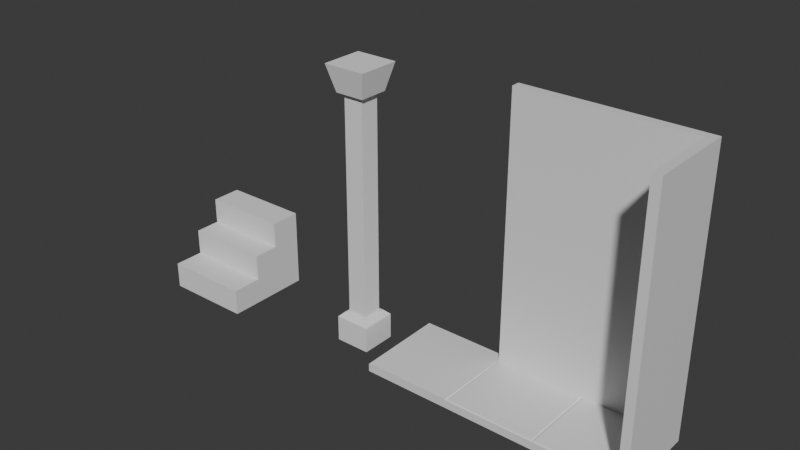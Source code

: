 # Source: blocks.blend  (saved by Blender 4.2.66; exported with 4.5.12 LTS)
import bpy
from mathutils import Matrix  # noqa: F401  (used for matrix-valued properties, if any)

bpy.ops.wm.read_factory_settings(use_empty=True)
scene = bpy.context.scene
scene.name = 'Scene'

# ---- collections
col_collection = bpy.data.collections.new('Collection'); scene.collection.children.link(col_collection)

# ---- materials (node trees are filled in below, after node groups)
mat_material = bpy.data.materials.new('Material')
mat_material.alpha_threshold = 0.0
mat_material.use_transparent_shadow = False
mat_material.roughness = 0.5
mat_material.line_color = (0.0, 0.0, 0.0, 1.0)

# ---- material node trees
mat_material.use_nodes = True; mat_material.node_tree.nodes.clear()
_N = mat_material.node_tree.nodes; _L = mat_material.node_tree.links
n0 = _N.new('ShaderNodeOutputMaterial'); n0.name = 'Material Output'; n0.location = (300, 300)
n1 = _N.new('ShaderNodeBsdfPrincipled'); n1.name = 'Principled BSDF'; n1.location = (10, 300)
n1.inputs[3].default_value = 1.45
_L.new(n1.outputs[0], n0.inputs[0])
n0.is_active_output = True

# ---- world
world_world = bpy.data.worlds.new('World'); scene.world = world_world
world_world.use_nodes = True; world_world.node_tree.nodes.clear()
_N = world_world.node_tree.nodes; _L = world_world.node_tree.links
n0 = _N.new('ShaderNodeOutputWorld'); n0.name = 'World Output'; n0.location = (300, 300)
n1 = _N.new('ShaderNodeBackground'); n1.name = 'Background'; n1.location = (10, 300)
n1.inputs[0].default_value = (0.05088, 0.05088, 0.05088, 1.0)
_L.new(n1.outputs[0], n0.inputs[0])
n0.is_active_output = True
world_world.color = (0.05088, 0.05088, 0.05088)
world_world.sun_shadow_jitter_overblur = 0.0

# ---- meshes
me_cube = bpy.data.meshes.new('Cube')
me_cube.from_pydata([(0.5, 0.5, 0.05), (0.5, 0.5, -0.05), (0.4862, -0.5, 0.05), (0.5, -0.5, -0.05), (-0.5, 0.5, 0.05), (-0.5, 0.5, -0.05), (-0.4862, -0.5, 0.05), (-0.5, -0.5, -0.05), (0.5, 0.5, 0.03826), (-0.5, -0.5, 0.03826), (0.5, -0.5, 0.03826), (-0.5, 0.5, 0.03826)], [], [(0, 4, 6, 2), (10, 2, 6, 9), (9, 6, 4, 11), (5, 1, 3, 7), (8, 0, 2, 10), (11, 4, 0, 8), (5, 11, 8, 1), (1, 8, 10, 3), (7, 9, 11, 5), (3, 10, 9, 7)])
_uv = me_cube.uv_layers.new(name='UVMap')
_uv.uv.foreach_set('vector', [0.625, 0.5, 0.875, 0.5, 0.875, 0.75, 0.625, 0.75, 0.555, 0.75, 0.625, 0.75, 0.625, 1.0, 0.555, 1.0, 0.555, 0.0, 0.625, 0.0, 0.625, 0.25, 0.555, 0.25, 0.125, 0.5, 0.375, 0.5, 0.375, 0.75, 0.125, 0.75, 0.555, 0.5, 0.625, 0.5, 0.625, 0.75, 0.555, 0.75, 0.555, 0.25, 0.625, 0.25, 0.625, 0.5, 0.555, 0.5, 0.375, 0.25, 0.555, 0.25, 0.555, 0.5, 0.375, 0.5, 0.375, 0.5, 0.555, 0.5, 0.555, 0.75, 0.375, 0.75, 0.375, 0.0, 0.555, 0.0, 0.555, 0.25, 0.375, 0.25, 0.375, 0.75, 0.555, 0.75, 0.555, 1.0, 0.375, 1.0])
me_cube.materials.append(mat_material)
me_cube.use_mirror_vertex_groups = False
me_cube.update()
me_cube_001 = bpy.data.meshes.new('Cube.001')
me_cube_001.from_pydata([(0.5, 0.5, 0.05), (0.5, 0.5, -0.05), (-0.5, 0.5, 0.05), (-0.5, 0.5, -0.05), (-0.5, 0.4, -0.05), (0.4848, 0.3848, 0.05), (-0.4848, 0.3848, 0.05), (0.5, 0.4, -0.05), (0.5, 0.5, 3.05), (-0.5, 0.5, 3.05), (0.5, 0.4, 3.05), (-0.5, 0.4, 3.05), (0.5, -0.5, -0.05), (-0.4848, -0.4848, 0.05), (0.4848, -0.4848, 0.05), (-0.5, -0.5, -0.05), (0.5, -0.5, 0.04097), (-0.5, -0.5, 0.04097), (0.5, 0.4, 0.04097), (-0.5, 0.4, 0.04097)], [], [(4, 19, 2, 3), (3, 2, 0, 1), (1, 0, 18, 7), (3, 1, 7, 4), (11, 19, 18, 10), (8, 9, 11, 10), (4, 7, 12, 15), (0, 2, 9, 8), (18, 0, 8, 10), (19, 4, 15, 17), (5, 6, 13, 14), (12, 16, 17, 15), (2, 19, 11, 9), (7, 18, 16, 12), (14, 13, 17, 16), (6, 5, 18, 19), (13, 6, 19, 17), (5, 14, 16, 18)])
_uv = me_cube_001.uv_layers.new(name='UVMap')
_uv.uv.foreach_set('vector', [0.375, 0.25, 0.625, 0.25, 0.625, 0.25, 0.375, 0.25, 0.375, 0.25, 0.625, 0.25, 0.625, 0.5, 0.375, 0.5, 0.375, 0.5, 0.625, 0.5, 0.625, 0.5, 0.375, 0.5, 0.125, 0.5, 0.375, 0.5, 0.375, 0.5, 0.125, 0.5, 0.625, 0.25, 0.625, 0.25, 0.625, 0.5, 0.625, 0.5, 0.625, 0.5, 0.875, 0.5, 0.875, 0.5, 0.625, 0.5, 0.125, 0.5, 0.375, 0.5, 0.375, 0.5, 0.125, 0.5, 0.625, 0.5, 0.625, 0.25, 0.625, 0.25, 0.625, 0.5, 0.625, 0.5, 0.625, 0.5, 0.625, 0.5, 0.625, 0.5, 0.625, 0.25, 0.375, 0.25, 0.375, 0.25, 0.625, 0.25, 0.625, 0.4962, 0.625, 0.2538, 0.625, 0.2538, 0.625, 0.4962, 0.375, 0.5, 0.625, 0.5, 0.625, 0.25, 0.125, 0.5, 0.625, 0.25, 0.625, 0.25, 0.625, 0.25, 0.625, 0.25, 0.375, 0.5, 0.625, 0.5, 0.625, 0.5, 0.375, 0.5, 0.625, 0.4962, 0.625, 0.2538, 0.625, 0.25, 0.625, 0.5, 0.625, 0.2538, 0.625, 0.4962, 0.625, 0.5, 0.625, 0.25, 0.625, 0.2538, 0.625, 0.2538, 0.625, 0.25, 0.625, 0.25, 0.625, 0.4962, 0.625, 0.4962, 0.625, 0.5, 0.625, 0.5])
me_cube_001.materials.append(mat_material)
me_cube_001.use_mirror_vertex_groups = False
me_cube_001.update()
me_cube_002 = bpy.data.meshes.new('Cube.002')
me_cube_002.from_pydata([(-0.5, 0.5, 0.04135), (-0.5, 0.5, -0.05), (-0.5, 0.4, -0.05), (-0.4747, 0.3747, 0.05), (-0.5, 0.4, 3.05), (0.5, 0.5, 3.05), (0.5, 0.4, 3.05), (0.5, 0.4, 0.04135), (0.5, 0.4, -0.05), (-0.5, 0.5, 3.05), (0.5, 0.5, -0.05), (0.5, 0.5, 0.04135), (-0.4747, -0.4747, 0.05), (-0.5, -0.5, -0.05), (0.5, -0.5, 0.04135), (0.5, -0.5, -0.05), (0.4, 0.4, 3.05), (0.3747, 0.3747, 0.05), (0.4, -0.5, -0.05), (0.4, 0.5, 0.04135), (0.4, 0.5, -0.05), (0.4, 0.4, -0.05), (0.4, 0.5, 3.05), (0.3747, -0.4747, 0.05), (0.5, -0.5, 3.05), (0.4, -0.5, 3.05), (0.4, 0.4, 0.05), (-0.5, 0.4, 0.04135), (0.4, -0.5, 0.04135), (-0.5, -0.5, 0.04135)], [], [(2, 27, 0, 1), (6, 24, 14, 7), (7, 14, 15, 8), (16, 6, 5, 22), (8, 10, 11, 7), (20, 10, 8, 21), (19, 11, 10, 20), (11, 5, 6, 7), (0, 27, 4, 9), (22, 5, 11, 19), (18, 15, 14, 28), (28, 25, 16, 26), (2, 13, 29, 27), (21, 18, 13, 2), (8, 15, 18, 21), (3, 12, 23, 17), (13, 18, 28, 29), (9, 22, 19, 0), (0, 19, 20, 1), (1, 20, 21, 2), (4, 16, 22, 9), (27, 26, 16, 4), (6, 16, 25, 24), (25, 28, 14, 24), (3, 17, 26, 27), (23, 12, 29, 28), (12, 3, 27, 29), (17, 23, 28, 26)])
_uv = me_cube_002.uv_layers.new(name='UVMap')
_uv.uv.foreach_set('vector', [0.375, 0.25, 0.625, 0.25, 0.625, 0.25, 0.375, 0.25, 0.875, 0.5, 0.875, 0.5, 0.625, 0.25, 0.625, 0.25, 0.625, 0.25, 0.625, 0.25, 0.375, 0.25, 0.375, 0.25, 0.875, 0.5, 0.875, 0.5, 0.875, 0.5, 0.875, 0.5, 0.375, 0.25, 0.375, 0.25, 0.625, 0.25, 0.625, 0.25, 0.375, 0.25, 0.375, 0.25, 0.375, 0.25, 0.375, 0.25, 0.625, 0.25, 0.625, 0.25, 0.375, 0.25, 0.375, 0.25, 0.625, 0.25, 0.875, 0.5, 0.875, 0.5, 0.625, 0.25, 0.625, 0.25, 0.625, 0.25, 0.875, 0.5, 0.875, 0.5, 0.875, 0.5, 0.875, 0.5, 0.625, 0.25, 0.625, 0.25, 0.375, 0.25, 0.375, 0.25, 0.625, 0.25, 0.625, 0.25, 0.625, 0.25, 0.875, 0.5, 0.875, 0.5, 0.625, 0.25, 0.375, 0.25, 0.375, 0.25, 0.625, 0.25, 0.625, 0.25, 0.375, 0.25, 0.375, 0.25, 0.375, 0.25, 0.375, 0.25, 0.375, 0.25, 0.375, 0.25, 0.375, 0.25, 0.375, 0.25, 0.625, 0.25, 0.625, 0.25, 0.625, 0.25, 0.625, 0.25, 0.375, 0.25, 0.375, 0.25, 0.625, 0.25, 0.625, 0.25, 0.875, 0.5, 0.875, 0.5, 0.625, 0.25, 0.625, 0.25, 0.625, 0.25, 0.625, 0.25, 0.375, 0.25, 0.375, 0.25, 0.375, 0.25, 0.375, 0.25, 0.375, 0.25, 0.375, 0.25, 0.875, 0.5, 0.875, 0.5, 0.875, 0.5, 0.875, 0.5, 0.625, 0.25, 0.625, 0.25, 0.875, 0.5, 0.875, 0.5, 0.875, 0.5, 0.875, 0.5, 0.875, 0.5, 0.875, 0.5, 0.875, 0.5, 0.625, 0.25, 0.625, 0.25, 0.875, 0.5, 0.625, 0.25, 0.625, 0.25, 0.625, 0.25, 0.625, 0.25, 0.625, 0.25, 0.625, 0.25, 0.625, 0.25, 0.625, 0.25, 0.625, 0.25, 0.625, 0.25, 0.625, 0.25, 0.625, 0.25, 0.625, 0.25, 0.625, 0.25, 0.625, 0.25, 0.625, 0.25])
me_cube_002.materials.append(mat_material)
me_cube_002.use_mirror_vertex_groups = False
me_cube_002.update()
me_plane = bpy.data.meshes.new('Plane')
me_plane.from_pydata([(-0.2, -0.2, -0.1), (0.2, -0.2, -0.1), (-0.2, 0.2, -0.1), (0.2, 0.2, -0.1), (-0.1124, -0.1124, 0.25), (0.1124, -0.1124, 0.25), (-0.1124, 0.1124, 0.25), (0.1124, 0.1124, 0.25), (-0.1124, -0.1124, 2.75), (0.1124, -0.1124, 2.75), (-0.1124, 0.1124, 2.75), (0.1124, 0.1124, 2.75), (-0.1673, -0.1673, 2.75), (-0.1673, 0.1673, 2.75), (0.2415, -0.2415, 3.05), (0.1673, 0.1673, 2.75), (0.2415, 0.2415, 3.05), (0.1673, -0.1673, 2.75), (-0.2415, 0.2415, 3.05), (-0.2415, -0.2415, 3.05), (-0.142, 0.142, 0.25), (-0.2, 0.2, 0.192), (-0.2, -0.2, 0.192), (-0.142, -0.142, 0.25), (0.2, -0.2, 0.192), (0.142, -0.142, 0.25), (0.2, 0.2, 0.192), (0.142, 0.142, 0.25)], [], [(0, 2, 3, 1), (5, 7, 11, 9), (6, 7, 27, 20), (2, 0, 22, 21), (7, 5, 25, 27), (3, 2, 21, 26), (0, 1, 24, 22), (1, 3, 26, 24), (5, 4, 23, 25), (11, 10, 13, 15), (6, 4, 8, 10), (7, 6, 10, 11), (4, 5, 9, 8), (8, 9, 17, 12), (9, 11, 15, 17), (10, 8, 12, 13), (12, 17, 14, 19), (17, 15, 16, 14), (15, 13, 18, 16), (13, 12, 19, 18), (19, 14, 16, 18), (21, 22, 23, 20), (22, 24, 25, 23), (24, 26, 27, 25), (26, 21, 20, 27), (4, 6, 20, 23)])
_uv = me_plane.uv_layers.new(name='UVMap')
_uv.uv.foreach_set('vector', [0.0, 0.0, 0.0, 1.0, 1.0, 1.0, 1.0, 0.0, 0.7809, 0.2191, 0.7809, 0.7809, 0.7809, 0.7809, 0.7809, 0.2191, 0.2191, 0.7809, 0.7809, 0.7809, 0.8549, 0.8549, 0.1451, 0.8549, 0.0, 1.0, 0.0, 0.0, 0.0, 0.0, 0.0, 1.0, 0.7809, 0.7809, 0.7809, 0.2191, 0.8549, 0.1451, 0.8549, 0.8549, 1.0, 1.0, 0.0, 1.0, 0.0, 1.0, 1.0, 1.0, 0.0, 0.0, 1.0, 0.0, 1.0, 0.0, 0.0, 0.0, 1.0, 0.0, 1.0, 1.0, 1.0, 1.0, 1.0, 0.0, 0.7809, 0.2191, 0.2191, 0.2191, 0.1451, 0.1451, 0.8549, 0.1451, 0.7809, 0.7809, 0.2191, 0.7809, 0.2191, 0.7809, 0.7809, 0.7809, 0.2191, 0.7809, 0.2191, 0.2191, 0.2191, 0.2191, 0.2191, 0.7809, 0.7809, 0.7809, 0.2191, 0.7809, 0.2191, 0.7809, 0.7809, 0.7809, 0.2191, 0.2191, 0.7809, 0.2191, 0.7809, 0.2191, 0.2191, 0.2191, 0.2191, 0.2191, 0.7809, 0.2191, 0.7809, 0.2191, 0.2191, 0.2191, 0.7809, 0.2191, 0.7809, 0.7809, 0.7809, 0.7809, 0.7809, 0.2191, 0.2191, 0.7809, 0.2191, 0.2191, 0.2191, 0.2191, 0.2191, 0.7809, 0.2191, 0.2191, 0.7809, 0.2191, 0.7809, 0.2191, 0.2191, 0.2191, 0.7809, 0.2191, 0.7809, 0.7809, 0.7809, 0.7809, 0.7809, 0.2191, 0.7809, 0.7809, 0.2191, 0.7809, 0.2191, 0.7809, 0.7809, 0.7809, 0.2191, 0.7809, 0.2191, 0.2191, 0.2191, 0.2191, 0.2191, 0.7809, 0.2191, 0.2191, 0.7809, 0.2191, 0.7809, 0.7809, 0.2191, 0.7809, 0.0, 1.0, 0.0, 0.0, 0.1451, 0.1451, 0.1451, 0.8549, 0.0, 0.0, 1.0, 0.0, 0.8549, 0.1451, 0.1451, 0.1451, 1.0, 0.0, 1.0, 1.0, 0.8549, 0.8549, 0.8549, 0.1451, 1.0, 1.0, 0.0, 1.0, 0.1451, 0.8549, 0.8549, 0.8549, 0.2191, 0.2191, 0.2191, 0.7809, 0.1451, 0.8549, 0.1451, 0.1451])
me_plane.update()
me_cube_003 = bpy.data.meshes.new('Cube.003')
me_cube_003.from_pydata([(-0.5, -0.5, -0.15), (-0.5, -0.5, 0.15), (-0.5, 0.5, -0.15), (-0.5, 0.5, 0.15), (0.5, -0.5, -0.15), (0.5, -0.5, 0.15), (0.5, 0.5, -0.15), (0.5, 0.5, 0.15), (-0.5, -0.15, -0.15), (-0.5, -0.15, 0.15), (0.5, -0.15, -0.15), (0.5, -0.15, 0.15), (-0.5, 0.5, 0.45), (0.5, 0.5, 0.45), (-0.5, -0.15, 0.45), (0.5, -0.15, 0.45), (-0.5, 0.15, 0.15), (0.5, 0.15, -0.15), (-0.5, 0.15, -0.15), (0.5, 0.15, 0.15), (-0.5, 0.15, 0.45), (0.5, 0.15, 0.45), (-0.5, 0.5, 0.75), (0.5, 0.5, 0.75), (-0.5, 0.15, 0.75), (0.5, 0.15, 0.75)], [], [(18, 16, 3, 2), (2, 3, 7, 6), (10, 11, 5, 4), (4, 5, 1, 0), (8, 10, 4, 0), (11, 9, 1, 5), (7, 3, 12, 13), (18, 17, 10, 8), (17, 19, 11, 10), (0, 1, 9, 8), (21, 20, 14, 15), (9, 11, 15, 14), (19, 7, 13, 21), (16, 9, 14, 20), (3, 16, 20, 12), (11, 19, 21, 15), (20, 21, 25, 24), (6, 7, 19, 17), (2, 6, 17, 18), (8, 9, 16, 18), (23, 22, 24, 25), (13, 12, 22, 23), (21, 13, 23, 25), (12, 20, 24, 22)])
_uv = me_cube_003.uv_layers.new(name='UVMap')
_uv.uv.foreach_set('vector', [0.375, 0.1875, 0.625, 0.1875, 0.625, 0.25, 0.375, 0.25, 0.375, 0.25, 0.625, 0.25, 0.625, 0.5, 0.375, 0.5, 0.375, 0.625, 0.625, 0.625, 0.625, 0.75, 0.375, 0.75, 0.375, 0.75, 0.625, 0.75, 0.625, 1.0, 0.375, 1.0, 0.125, 0.625, 0.375, 0.625, 0.375, 0.75, 0.125, 0.75, 0.625, 0.625, 0.875, 0.625, 0.875, 0.75, 0.625, 0.75, 0.625, 0.5, 0.625, 0.25, 0.625, 0.25, 0.625, 0.5, 0.125, 0.5625, 0.375, 0.5625, 0.375, 0.625, 0.125, 0.625, 0.375, 0.5625, 0.625, 0.5625, 0.625, 0.625, 0.375, 0.625, 0.375, 0.0, 0.625, 0.0, 0.625, 0.125, 0.375, 0.125, 0.625, 0.5625, 0.875, 0.5625, 0.875, 0.625, 0.625, 0.625, 0.875, 0.625, 0.625, 0.625, 0.625, 0.625, 0.875, 0.625, 0.625, 0.5625, 0.625, 0.5, 0.625, 0.5, 0.625, 0.5625, 0.625, 0.1875, 0.625, 0.125, 0.625, 0.125, 0.625, 0.1875, 0.625, 0.25, 0.625, 0.1875, 0.625, 0.1875, 0.625, 0.25, 0.625, 0.625, 0.625, 0.5625, 0.625, 0.5625, 0.625, 0.625, 0.875, 0.5625, 0.625, 0.5625, 0.625, 0.5625, 0.875, 0.5625, 0.375, 0.5, 0.625, 0.5, 0.625, 0.5625, 0.375, 0.5625, 0.125, 0.5, 0.375, 0.5, 0.375, 0.5625, 0.125, 0.5625, 0.375, 0.125, 0.625, 0.125, 0.625, 0.1875, 0.375, 0.1875, 0.625, 0.5, 0.875, 0.5, 0.875, 0.5625, 0.625, 0.5625, 0.625, 0.5, 0.625, 0.25, 0.625, 0.25, 0.625, 0.5, 0.625, 0.5625, 0.625, 0.5, 0.625, 0.5, 0.625, 0.5625, 0.625, 0.25, 0.625, 0.1875, 0.625, 0.1875, 0.625, 0.25])
me_cube_003.update()

# ---- objects
ob_dalle = bpy.data.objects.new('Dalle', me_cube)
ob_dalle_wall = bpy.data.objects.new('Dalle_wall', me_cube_001)
ob_dalle_wall_corner = bpy.data.objects.new('Dalle_wall_corner', me_cube_002)
ob_column = bpy.data.objects.new('Column', me_plane)
ob_stair = bpy.data.objects.new('Stair', me_cube_003)

# ---- transforms, parenting, visibility, modifiers, constraints
ob_dalle.location = (0.0, 0.0, 0.0)
ob_dalle.lock_rotations_4d = False
ob_dalle.empty_display_type = 'ARROWS'
ob_dalle.lineart.crease_threshold = 0.0
ob_dalle_wall.location = (1.0, 0.0, 0.0)
ob_dalle_wall.lock_rotations_4d = False
ob_dalle_wall.empty_display_type = 'ARROWS'
ob_dalle_wall.lineart.crease_threshold = 0.0
ob_dalle_wall_corner.location = (2.0, 0.0, 0.0)
ob_dalle_wall_corner.lock_rotations_4d = False
ob_dalle_wall_corner.empty_display_type = 'ARROWS'
ob_dalle_wall_corner.lineart.crease_threshold = 0.0
ob_column.location = (-1.0, 0.0, 0.0)
ob_stair.location = (-3.0, 0.0, 0.0)

# ---- collection membership
col_collection.objects.link(ob_dalle)
col_collection.objects.link(ob_dalle_wall)
col_collection.objects.link(ob_dalle_wall_corner)
col_collection.objects.link(ob_column)
col_collection.objects.link(ob_stair)

# ---- scene / render settings (as saved in the file)
scene.frame_start = 1; scene.frame_end = 250; scene.frame_set(26)
scene.render.engine = 'BLENDER_EEVEE_NEXT'
bpy.context.view_layer.update()

# ---- added for rendering (the .blend has no active camera and no usable light): camera, sun
cam_auto = bpy.data.cameras.new('AutoCamera')
cam_auto.lens = 50.0
cam_auto.sensor_width = 36.0
cam_auto.clip_end = 1000.0
ob_auto_camera = bpy.data.objects.new('AutoCamera', cam_auto)
scene.collection.objects.link(ob_auto_camera)
ob_auto_camera.location = (5.85919, -7.63103, 6.53736)
ob_auto_camera.rotation_euler = (1.09748, -7.21219e-08, 0.694738)
scene.camera = ob_auto_camera
light_auto_sun = bpy.data.lights.new('AutoSun', 'SUN')
light_auto_sun.energy = 3.0
light_auto_sun.angle = 0.0523599
ob_auto_sun = bpy.data.objects.new('AutoSun', light_auto_sun)
scene.collection.objects.link(ob_auto_sun)
ob_auto_sun.rotation_euler = (0.872665, 0.174533, 0.523599)
bpy.context.view_layer.update()
